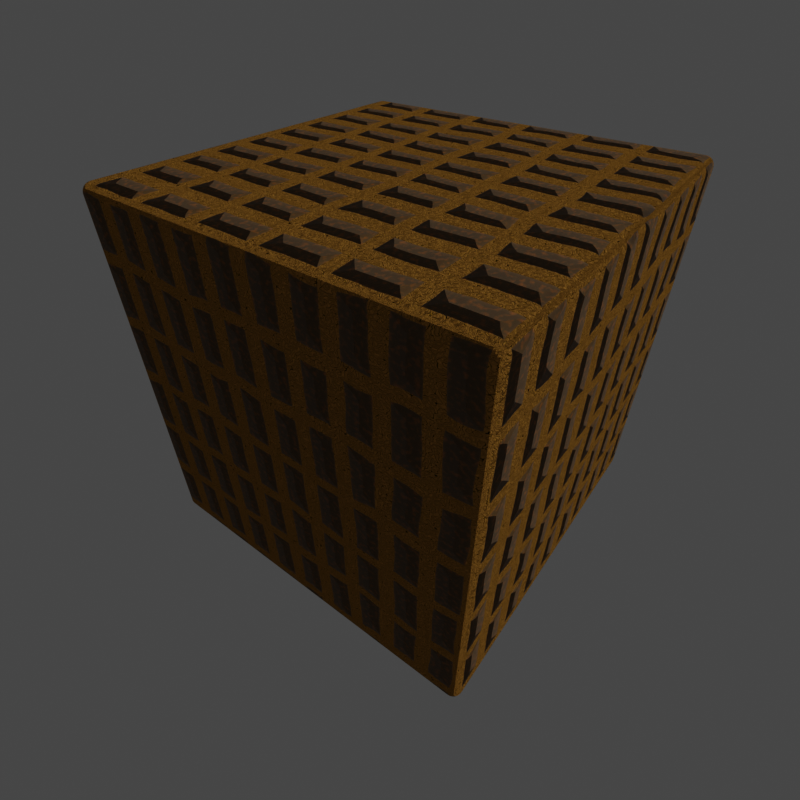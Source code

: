# Source: new_material.blend  (saved by Blender 2.93.20; exported with 4.5.12 LTS)
import bpy
from mathutils import Matrix  # noqa: F401  (used for matrix-valued properties, if any)

bpy.ops.wm.read_factory_settings(use_empty=True)
scene = bpy.context.scene
scene.name = 'Scene'

# ---- collections
col_collection = bpy.data.collections.new('Collection'); scene.collection.children.link(col_collection)

# ---- materials (node trees are filled in below, after node groups)
mat_material_001 = bpy.data.materials.new('Material.001')

# ---- node groups
ng_nodegroup = bpy.data.node_groups.new('NodeGroup', 'ShaderNodeTree')
_s = ng_nodegroup.interface.new_socket(name='Value', in_out='OUTPUT', socket_type='NodeSocketFloat')
_s.min_value = 0.0
_s.max_value = 0.0
_s = ng_nodegroup.interface.new_socket(name='Value', in_out='INPUT', socket_type='NodeSocketFloat')
_s.default_value = 0.5
_s.min_value = -1e+04
_s.max_value = 1e+04
_s = ng_nodegroup.interface.new_socket(name='Value', in_out='INPUT', socket_type='NodeSocketFloat')
_s.default_value = 0.5
_s.min_value = -1e+04
_s.max_value = 1e+04
_s = ng_nodegroup.interface.new_socket(name='Value', in_out='INPUT', socket_type='NodeSocketFloat')
_s.default_value = 0.5
_s.min_value = -1e+04
_s.max_value = 1e+04
_N = ng_nodegroup.nodes; _L = ng_nodegroup.links
n0 = _N.new('NodeGroupOutput'); n0.name = 'Group Output'; n0.location = (520, 0)
n1 = _N.new('ShaderNodeMath'); n1.name = 'Math.001'; n1.location = (330, -5)
n1.inputs[2].default_value = 0.0
n2 = _N.new('ShaderNodeMath'); n2.name = 'Math'; n2.location = (150, 5)
n2.operation = 'MULTIPLY'
n2.inputs[2].default_value = 0.0
n3 = _N.new('ShaderNodeMath'); n3.name = 'Math.002'; n3.location = (146, -157)
n3.operation = 'MULTIPLY'
n3.inputs[2].default_value = 0.0
n4 = _N.new('ShaderNodeMath'); n4.name = 'Math.003'; n4.location = (-110, -201)
n4.operation = 'SUBTRACT'
n4.inputs[0].default_value = 1.0
n4.inputs[2].default_value = 0.0
n5 = _N.new('NodeGroupInput'); n5.name = 'Group Input'; n5.location = (-290, 0)
_L.new(n2.outputs[0], n1.inputs[0])
_L.new(n5.outputs[0], n2.inputs[0])
_L.new(n5.outputs[1], n3.inputs[0])
_L.new(n1.outputs[0], n0.inputs[0])
_L.new(n3.outputs[0], n1.inputs[1])
_L.new(n5.outputs[2], n4.inputs[1])
_L.new(n4.outputs[0], n3.inputs[1])
_L.new(n5.outputs[2], n2.inputs[1])
n0.is_active_output = True

# ---- material node trees
mat_material_001.use_nodes = True; mat_material_001.node_tree.nodes.clear()
_N = mat_material_001.node_tree.nodes; _L = mat_material_001.node_tree.links
n0 = _N.new('ShaderNodeTexWave'); n0.name = 'Wave Texture'; n0.location = (107, 219)
n0.wave_profile = 'SAW'
n1 = _N.new('ShaderNodeTexBrick'); n1.name = 'Brick Texture'; n1.location = (-126, 410)
n1.offset = 0.0
n1.inputs[1].default_value = (0.0, 0.0, 0.0, 1.0)
n1.inputs[2].default_value = (0.0, 0.0, 0.0, 1.0)
n1.inputs[3].default_value = (1.0, 1.0, 1.0, 1.0)
n1.inputs[6].default_value = 0.0
n2 = _N.new('ShaderNodeTexNoise'); n2.name = 'Noise Texture'; n2.location = (-887, -169)
n3 = _N.new('ShaderNodeGroup'); n3.name = 'Group'; n3.location = (-601, -211)
n3.label = 'Average'
n3.node_tree = ng_nodegroup
n3.inputs[1].default_value = 0.5
n3.inputs[2].default_value = 0.0125
n4 = _N.new('ShaderNodeMath'); n4.name = 'Math'; n4.location = (-410, -23)
n4.operation = 'DIVIDE'
n4.inputs[1].default_value = 5.0
n4.inputs[2].default_value = 0.0
n5 = _N.new('ShaderNodeMath'); n5.name = 'Math.002'; n5.location = (-344, -350)
n5.operation = 'MULTIPLY'
n5.inputs[1].default_value = 1.0
n5.inputs[2].default_value = 0.0
n6 = _N.new('ShaderNodeMath'); n6.name = 'Math.001'; n6.location = (-344, -182)
n6.operation = 'MULTIPLY'
n6.inputs[1].default_value = 2.0
n6.inputs[2].default_value = 0.0
n7 = _N.new('ShaderNodeTexCoord'); n7.name = 'Texture Coordinate'; n7.location = (-1403, 107)
n8 = _N.new('ShaderNodeMapping'); n8.name = 'Mapping'; n8.location = (-1219, 118)
n8.inputs[1].default_value = (-0.1, 0.0, 0.0)
n8.inputs[3].default_value = (5.0, 4.0, 1.0)
n9 = _N.new('ShaderNodeTexNoise'); n9.name = 'Noise Texture.001'; n9.location = (-1041, 605)
n10 = _N.new('ShaderNodeGroup'); n10.name = 'Group.001'; n10.location = (-754, 564)
n10.label = 'Average'
n10.node_tree = ng_nodegroup
n10.inputs[1].default_value = 0.5
n10.inputs[2].default_value = 0.0125
n11 = _N.new('ShaderNodeMath'); n11.name = 'Math.003'; n11.location = (-564, 752)
n11.operation = 'DIVIDE'
n11.inputs[1].default_value = 1.25
n11.inputs[2].default_value = 0.0
n12 = _N.new('ShaderNodeMath'); n12.name = 'Math.004'; n12.location = (-498, 425)
n12.operation = 'MULTIPLY'
n12.inputs[1].default_value = 1.0
n12.inputs[2].default_value = 0.0
n13 = _N.new('ShaderNodeMath'); n13.name = 'Math.005'; n13.location = (-498, 593)
n13.operation = 'MULTIPLY'
n13.inputs[1].default_value = 2.0
n13.inputs[2].default_value = 0.0
n14 = _N.new('ShaderNodeTexBrick'); n14.name = 'Brick Texture.001'; n14.location = (-279, 1185)
n14.offset = 0.0
n14.inputs[1].default_value = (0.0, 0.0, 0.0, 1.0)
n14.inputs[2].default_value = (0.0, 0.0, 0.0, 1.0)
n14.inputs[3].default_value = (1.0, 1.0, 1.0, 1.0)
n14.inputs[6].default_value = 0.75
n15 = _N.new('ShaderNodeTexWave'); n15.name = 'Wave Texture.001'; n15.location = (20, 1104)
n15.wave_profile = 'SAW'
n16 = _N.new('ShaderNodeValToRGB'); n16.name = 'ColorRamp'; n16.location = (269, 1055)
while len(n16.color_ramp.elements) > 1: n16.color_ramp.elements.remove(n16.color_ramp.elements[-1])
n16.color_ramp.elements[0].position = 0.0; n16.color_ramp.elements[0].color = (0.3356, 0.3356, 0.3356, 1.0)
_e = n16.color_ramp.elements.new(1.0); _e.color = (0.149, 0.149, 0.149, 1.0)
n17 = _N.new('ShaderNodeOutputMaterial'); n17.name = 'Material Output'; n17.location = (2043, 1315)
n18 = _N.new('ShaderNodeBsdfPrincipled'); n18.name = 'Principled BSDF'; n18.location = (1553, 1493)
n18.distribution = 'GGX'
n18.subsurface_method = 'BURLEY'
n18.inputs[2].default_value = 1.0
n18.inputs[3].default_value = 1.45
n18.inputs[27].default_value = (0.0, 0.0, 0.0, 1.0)
n18.inputs[28].default_value = 1.0
n19 = _N.new('ShaderNodeMath'); n19.name = 'Math.007'; n19.location = (300, 753)
n19.operation = 'SUBTRACT'
n19.inputs[0].default_value = 1.0
n19.inputs[2].default_value = 0.0
n20 = _N.new('ShaderNodeTexCoord'); n20.name = 'Texture Coordinate.001'; n20.location = (-1556, 881)
n21 = _N.new('ShaderNodeMapping'); n21.name = 'Mapping.001'; n21.location = (-1372, 893)
n21.inputs[1].default_value = (-0.1, 0.0, 0.0)
n21.inputs[3].default_value = (5.0, 4.0, 1.0)
n22 = _N.new('ShaderNodeDisplacement'); n22.name = 'Displacement'; n22.location = (1864, 523)
n22.inputs[2].default_value = 1.0
n23 = _N.new('ShaderNodeMix'); n23.name = 'Mix.002'; n23.location = (1644, 570)
n23.data_type = 'RGBA'
n23.inputs[0].default_value = 0.95
n24 = _N.new('ShaderNodeMix'); n24.name = 'Mix'; n24.location = (1382, 454)
n24.data_type = 'RGBA'
n25 = _N.new('ShaderNodeMix'); n25.name = 'Mix.001'; n25.location = (1073, 1245)
n25.data_type = 'RGBA'
n26 = _N.new('ShaderNodeMath'); n26.name = 'Math.006'; n26.location = (727, 696)
n26.operation = 'MULTIPLY'
n26.inputs[2].default_value = 0.0
n27 = _N.new('ShaderNodeTexNoise'); n27.name = 'Noise Texture.002'; n27.location = (-857, 1388)
n27.inputs[2].default_value = 80.0
n28 = _N.new('ShaderNodeTexCoord'); n28.name = 'Texture Coordinate.002'; n28.location = (-1355, 1476)
n29 = _N.new('ShaderNodeMapping'); n29.name = 'Mapping.002'; n29.location = (-1171, 1488)
n29.inputs[1].default_value = (-0.1, 0.0, 0.0)
n29.inputs[3].default_value = (5.0, 4.0, 1.0)
n30 = _N.new('ShaderNodeTexCoord'); n30.name = 'Texture Coordinate.003'; n30.location = (-1234, 1937)
n31 = _N.new('ShaderNodeValToRGB'); n31.name = 'ColorRamp.001'; n31.location = (-629, 1425)
while len(n31.color_ramp.elements) > 1: n31.color_ramp.elements.remove(n31.color_ramp.elements[-1])
n31.color_ramp.elements[0].position = 0.0; n31.color_ramp.elements[0].color = (0.6936, 0.1895, 0.0, 1.0)
_e = n31.color_ramp.elements.new(0.4955); _e.color = (0.144, 0.07711, 0.01673, 1.0)
_e = n31.color_ramp.elements.new(0.9318); _e.color = (0.1597, 0.05388, 0.004538, 1.0)
_e = n31.color_ramp.elements.new(1.0); _e.color = (0.0, 0.0, 0.0, 1.0)
n32 = _N.new('ShaderNodeMapping'); n32.name = 'Mapping.003'; n32.location = (-1053, 1936)
n32.inputs[1].default_value = (-0.1, 0.0, 0.0)
n32.inputs[3].default_value = (5.0, 4.0, 1.0)
n33 = _N.new('ShaderNodeTexNoise'); n33.name = 'Musgrave Texture'; n33.location = (-812, 1834)
n33.width = 150
n33.normalize = False
n33.inputs[2].default_value = 80.0
n33.inputs[3].default_value = 1.0
n33.inputs[4].default_value = 0.25
n34 = _N.new('ShaderNodeTexNoise'); n34.name = 'Noise Texture.003'; n34.location = (-589, 1809)
n35 = _N.new('ShaderNodeValToRGB'); n35.name = 'ColorRamp.002'; n35.location = (-369, 1704)
while len(n35.color_ramp.elements) > 1: n35.color_ramp.elements.remove(n35.color_ramp.elements[-1])
n35.color_ramp.elements[0].position = 0.0; n35.color_ramp.elements[0].color = (1.0, 0.6833, 0.0, 1.0)
_e = n35.color_ramp.elements.new(0.1864); _e.color = (0.1445, 0.0978, 0.008338, 1.0)
_e = n35.color_ramp.elements.new(0.5114); _e.color = (0.5723, 0.2636, 0.05156, 1.0)
_e = n35.color_ramp.elements.new(0.608); _e.color = (0.3584, 0.1846, 0.01068, 1.0)
_e = n35.color_ramp.elements.new(0.6364); _e.color = (0.0, 0.0, 0.0, 1.0)
_L.new(n7.outputs[2], n8.inputs[0])
_L.new(n2.outputs[0], n3.inputs[0])
_L.new(n3.outputs[0], n6.inputs[0])
_L.new(n3.outputs[0], n5.inputs[0])
_L.new(n3.outputs[0], n4.inputs[0])
_L.new(n4.outputs[0], n1.inputs[5])
_L.new(n1.outputs[1], n0.inputs[0])
_L.new(n22.outputs[0], n17.inputs[2])
_L.new(n0.outputs[0], n24.inputs[7])
_L.new(n6.outputs[0], n1.inputs[8])
_L.new(n5.outputs[0], n1.inputs[9])
_L.new(n8.outputs[0], n2.inputs[0])
_L.new(n8.outputs[0], n1.inputs[0])
_L.new(n20.outputs[2], n21.inputs[0])
_L.new(n9.outputs[0], n10.inputs[0])
_L.new(n10.outputs[0], n13.inputs[0])
_L.new(n10.outputs[0], n12.inputs[0])
_L.new(n10.outputs[0], n11.inputs[0])
_L.new(n11.outputs[0], n14.inputs[5])
_L.new(n13.outputs[0], n14.inputs[8])
_L.new(n12.outputs[0], n14.inputs[9])
_L.new(n21.outputs[0], n9.inputs[0])
_L.new(n21.outputs[0], n14.inputs[0])
_L.new(n14.outputs[0], n15.inputs[0])
_L.new(n15.outputs[0], n16.inputs[0])
_L.new(n16.outputs[0], n26.inputs[0])
_L.new(n19.outputs[0], n26.inputs[1])
_L.new(n1.outputs[0], n19.inputs[1])
_L.new(n24.outputs[2], n23.inputs[7])
_L.new(n26.outputs[0], n24.inputs[6])
_L.new(n18.outputs[0], n17.inputs[0])
_L.new(n19.outputs[0], n25.inputs[0])
_L.new(n25.outputs[2], n18.inputs[0])
_L.new(n28.outputs[2], n29.inputs[0])
_L.new(n29.outputs[0], n27.inputs[0])
_L.new(n27.outputs[0], n31.inputs[0])
_L.new(n31.outputs[0], n25.inputs[7])
_L.new(n30.outputs[2], n32.inputs[0])
_L.new(n32.outputs[0], n33.inputs[0])
_L.new(n33.outputs[0], n34.inputs[0])
_L.new(n35.outputs[0], n25.inputs[6])
_L.new(n34.outputs[0], n35.inputs[0])
_L.new(n23.outputs[2], n22.inputs[0])
_L.new(n25.outputs[2], n23.inputs[6])
_L.new(n19.outputs[0], n18.inputs[13])
n17.is_active_output = True

# ---- world
world_world = bpy.data.worlds.new('World'); scene.world = world_world
world_world.use_nodes = True; world_world.node_tree.nodes.clear()
_N = world_world.node_tree.nodes; _L = world_world.node_tree.links
n0 = _N.new('ShaderNodeOutputWorld'); n0.name = 'World Output'; n0.location = (300, 300)
n1 = _N.new('ShaderNodeBackground'); n1.name = 'Background'; n1.location = (10, 300)
n1.inputs[0].default_value = (0.05088, 0.05088, 0.05088, 1.0)
_L.new(n1.outputs[0], n0.inputs[0])
n0.is_active_output = True
world_world.color = (0.05088, 0.05088, 0.05088)
world_world.use_sun_shadow = False
world_world.sun_shadow_jitter_overblur = 0.0

# ---- cameras
cam_camera_001 = bpy.data.cameras.new('Camera.001')
cam_camera_001.lens = 25.0

# ---- lights
light_sun = bpy.data.lights.new('Sun', 'SUN')
light_sun.transmission_factor = 0.0
light_sun.energy = 1.0
light_sun.shadow_soft_size = 0.125

# ---- meshes
me_cube_002 = bpy.data.meshes.new('Cube.002')
me_cube_002.from_pydata([(-1.0, -1.0, -1.0), (-1.0, -1.0, 1.0), (-1.0, 1.0, -1.0), (-1.0, 1.0, 1.0), (1.0, -1.0, -1.0), (1.0, -1.0, 1.0), (1.0, 1.0, -1.0), (1.0, 1.0, 1.0), (-1.0, 0.5, -1.0), (-1.0, 0.0, -1.0), (-1.0, -0.5, -1.0), (-1.0, -0.5, 1.0), (-1.0, 0.0, 1.0), (-1.0, 0.5, 1.0), (1.0, -0.5, -1.0), (1.0, 0.0, -1.0), (1.0, 0.5, -1.0), (1.0, 0.5, 1.0), (1.0, 0.0, 1.0), (1.0, -0.5, 1.0), (-1.0, -1.0, -0.5), (-1.0, -1.0, 0.0), (-1.0, -1.0, 0.5), (-1.0, 1.0, 0.5), (-1.0, 1.0, 0.0), (-1.0, 1.0, -0.5), (1.0, 1.0, 0.5), (1.0, 1.0, 0.0), (1.0, 1.0, -0.5), (1.0, -1.0, 0.5), (1.0, -1.0, 0.0), (1.0, -1.0, -0.5), (1.0, 0.5, 0.5), (1.0, 0.5, 0.0), (1.0, 0.5, -0.5), (1.0, 0.0, 0.5), (1.0, 0.0, 0.0), (1.0, 0.0, -0.5), (1.0, -0.5, 0.5), (1.0, -0.5, 0.0), (1.0, -0.5, -0.5), (-1.0, -0.5, 0.5), (-1.0, -0.5, 0.0), (-1.0, -0.5, -0.5), (-1.0, 0.0, 0.5), (-1.0, 0.0, 0.0), (-1.0, 0.0, -0.5), (-1.0, 0.5, 0.5), (-1.0, 0.5, 0.0), (-1.0, 0.5, -0.5), (0.5, 1.0, -1.0), (0.0, 1.0, -1.0), (-0.5, 1.0, -1.0), (-0.5, 1.0, 1.0), (0.0, 1.0, 1.0), (0.5, 1.0, 1.0), (-0.5, -1.0, -1.0), (0.0, -1.0, -1.0), (0.5, -1.0, -1.0), (0.5, -1.0, 1.0), (0.0, -1.0, 1.0), (-0.5, -1.0, 1.0), (-0.5, 0.5, 1.0), (0.0, 0.5, 1.0), (0.5, 0.5, 1.0), (-0.5, 0.0, 1.0), (0.0, 0.0, 1.0), (0.5, 0.0, 1.0), (-0.5, -0.5, 1.0), (0.0, -0.5, 1.0), (0.5, -0.5, 1.0), (0.5, 0.5, -1.0), (0.0, 0.5, -1.0), (-0.5, 0.5, -1.0), (0.5, 0.0, -1.0), (0.0, 0.0, -1.0), (-0.5, 0.0, -1.0), (0.5, -0.5, -1.0), (0.0, -0.5, -1.0), (-0.5, -0.5, -1.0), (0.5, -1.0, -0.5), (0.0, -1.0, -0.5), (-0.5, -1.0, -0.5), (0.5, -1.0, 0.0), (0.0, -1.0, 0.0), (-0.5, -1.0, 0.0), (0.5, -1.0, 0.5), (0.0, -1.0, 0.5), (-0.5, -1.0, 0.5), (-0.5, 1.0, -0.5), (0.0, 1.0, -0.5), (0.5, 1.0, -0.5), (-0.5, 1.0, 0.0), (0.0, 1.0, 0.0), (0.5, 1.0, 0.0), (-0.5, 1.0, 0.5), (0.0, 1.0, 0.5), (0.5, 1.0, 0.5)], [], [(47, 13, 3, 23), (97, 55, 7, 26), (38, 19, 5, 29), (88, 61, 1, 22), (77, 14, 4, 58), (68, 11, 1, 61), (53, 3, 13, 62), (62, 13, 12, 65), (65, 12, 11, 68), (50, 6, 16, 71), (71, 16, 15, 74), (74, 15, 14, 77), (26, 7, 17, 32), (32, 17, 18, 35), (35, 18, 19, 38), (22, 1, 11, 41), (41, 11, 12, 44), (44, 12, 13, 47), (9, 46, 49, 8), (46, 45, 48, 49), (45, 44, 47, 48), (10, 43, 46, 9), (43, 42, 45, 46), (42, 41, 44, 45), (0, 20, 43, 10), (20, 21, 42, 43), (21, 22, 41, 42), (15, 37, 40, 14), (37, 36, 39, 40), (36, 35, 38, 39), (16, 34, 37, 15), (34, 33, 36, 37), (33, 32, 35, 36), (6, 28, 34, 16), (28, 27, 33, 34), (27, 26, 32, 33), (56, 82, 20, 0), (82, 85, 21, 20), (85, 88, 22, 21), (14, 40, 31, 4), (40, 39, 30, 31), (39, 38, 29, 30), (50, 91, 28, 6), (91, 94, 27, 28), (94, 97, 26, 27), (8, 49, 25, 2), (49, 48, 24, 25), (48, 47, 23, 24), (24, 23, 95, 92), (92, 95, 96, 93), (93, 96, 97, 94), (25, 24, 92, 89), (89, 92, 93, 90), (90, 93, 94, 91), (2, 25, 89, 52), (52, 89, 90, 51), (51, 90, 91, 50), (30, 29, 86, 83), (83, 86, 87, 84), (84, 87, 88, 85), (31, 30, 83, 80), (80, 83, 84, 81), (81, 84, 85, 82), (4, 31, 80, 58), (58, 80, 81, 57), (57, 81, 82, 56), (9, 76, 79, 10), (76, 75, 78, 79), (75, 74, 77, 78), (8, 73, 76, 9), (73, 72, 75, 76), (72, 71, 74, 75), (2, 52, 73, 8), (52, 51, 72, 73), (51, 50, 71, 72), (18, 67, 70, 19), (67, 66, 69, 70), (66, 65, 68, 69), (17, 64, 67, 18), (64, 63, 66, 67), (63, 62, 65, 66), (7, 55, 64, 17), (55, 54, 63, 64), (54, 53, 62, 63), (19, 70, 59, 5), (70, 69, 60, 59), (69, 68, 61, 60), (10, 79, 56, 0), (79, 78, 57, 56), (78, 77, 58, 57), (29, 5, 59, 86), (86, 59, 60, 87), (87, 60, 61, 88), (23, 3, 53, 95), (95, 53, 54, 96), (96, 54, 55, 97)])
_uv = me_cube_002.uv_layers.new(name='UVMap')
_uv.uv.foreach_set('vector', [0.1875, 0.4375, 0.25, 0.4375, 0.25, 0.5, 0.1875, 0.5, 0.5625, 0.5625, 0.5, 0.5625, 0.5, 0.5, 0.5625, 0.5, 0.5625, 0.3125, 0.5, 0.3125, 0.5, 0.25, 0.5625, 0.25, 0.5625, 0.0625, 0.5, 0.0625, 0.5, 8.679e-08, 0.5625, 6.509e-08, 0.8125, 0.3125, 0.75, 0.3125, 0.75, 0.25, 0.8125, 0.25, 0.3125, 0.2383, 0.25, 0.2383, 0.25, 0.1758, 0.3125, 0.1758, 0.3125, 0.4258, 0.25, 0.4258, 0.25, 0.3633, 0.3125, 0.3633, 0.3125, 0.3633, 0.25, 0.3633, 0.25, 0.3008, 0.3125, 0.3008, 0.3125, 0.3008, 0.25, 0.3008, 0.25, 0.2383, 0.3125, 0.2383, 0.8125, 0.5, 0.75, 0.5, 0.75, 0.4375, 0.8125, 0.4375, 0.8125, 0.4375, 0.75, 0.4375, 0.75, 0.375, 0.8125, 0.375, 0.8125, 0.375, 0.75, 0.375, 0.75, 0.3125, 0.8125, 0.3125, 0.5625, 0.5, 0.5, 0.5, 0.5, 0.4375, 0.5625, 0.4375, 0.5625, 0.4375, 0.5, 0.4375, 0.5, 0.375, 0.5625, 0.375, 0.5625, 0.375, 0.5, 0.375, 0.5, 0.3125, 0.5625, 0.3125, 0.1875, 0.25, 0.25, 0.25, 0.25, 0.3125, 0.1875, 0.3125, 0.1875, 0.3125, 0.25, 0.3125, 0.25, 0.375, 0.1875, 0.375, 0.1875, 0.375, 0.25, 0.375, 0.25, 0.4375, 0.1875, 0.4375, 4.339e-08, 0.375, 0.0625, 0.375, 0.0625, 0.4375, 4.339e-08, 0.4375, 0.0625, 0.375, 0.125, 0.375, 0.125, 0.4375, 0.0625, 0.4375, 0.125, 0.375, 0.1875, 0.375, 0.1875, 0.4375, 0.125, 0.4375, 1.736e-07, 0.3125, 0.0625, 0.3125, 0.0625, 0.375, 4.339e-08, 0.375, 0.0625, 0.3125, 0.125, 0.3125, 0.125, 0.375, 0.0625, 0.375, 0.125, 0.3125, 0.1875, 0.3125, 0.1875, 0.375, 0.125, 0.375, 1.302e-07, 0.25, 0.0625, 0.25, 0.0625, 0.3125, 1.736e-07, 0.3125, 0.0625, 0.25, 0.125, 0.25, 0.125, 0.3125, 0.0625, 0.3125, 0.125, 0.25, 0.1875, 0.25, 0.1875, 0.3125, 0.125, 0.3125, 0.75, 0.375, 0.6875, 0.375, 0.6875, 0.3125, 0.75, 0.3125, 0.6875, 0.375, 0.625, 0.375, 0.625, 0.3125, 0.6875, 0.3125, 0.625, 0.375, 0.5625, 0.375, 0.5625, 0.3125, 0.625, 0.3125, 0.75, 0.4375, 0.6875, 0.4375, 0.6875, 0.375, 0.75, 0.375, 0.6875, 0.4375, 0.625, 0.4375, 0.625, 0.375, 0.6875, 0.375, 0.625, 0.4375, 0.5625, 0.4375, 0.5625, 0.375, 0.625, 0.375, 0.75, 0.5, 0.6875, 0.5, 0.6875, 0.4375, 0.75, 0.4375, 0.6875, 0.5, 0.625, 0.5, 0.625, 0.4375, 0.6875, 0.4375, 0.625, 0.5, 0.5625, 0.5, 0.5625, 0.4375, 0.625, 0.4375, 0.75, 0.0625, 0.6875, 0.0625, 0.6875, 2.17e-08, 0.75, 0.0, 0.6875, 0.0625, 0.625, 0.0625, 0.625, 4.339e-08, 0.6875, 2.17e-08, 0.625, 0.0625, 0.5625, 0.0625, 0.5625, 6.509e-08, 0.625, 4.339e-08, 0.75, 0.3125, 0.6875, 0.3125, 0.6875, 0.25, 0.75, 0.25, 0.6875, 0.3125, 0.625, 0.3125, 0.625, 0.25, 0.6875, 0.25, 0.625, 0.3125, 0.5625, 0.3125, 0.5625, 0.25, 0.625, 0.25, 0.75, 0.5625, 0.6875, 0.5625, 0.6875, 0.5, 0.75, 0.5, 0.6875, 0.5625, 0.625, 0.5625, 0.625, 0.5, 0.6875, 0.5, 0.625, 0.5625, 0.5625, 0.5625, 0.5625, 0.5, 0.625, 0.5, 4.339e-08, 0.4375, 0.0625, 0.4375, 0.0625, 0.5, 0.0, 0.5, 0.0625, 0.4375, 0.125, 0.4375, 0.125, 0.5, 0.0625, 0.5, 0.125, 0.4375, 0.1875, 0.4375, 0.1875, 0.5, 0.125, 0.5, 0.625, 0.75, 0.5625, 0.75, 0.5625, 0.6875, 0.625, 0.6875, 0.625, 0.6875, 0.5625, 0.6875, 0.5625, 0.625, 0.625, 0.625, 0.625, 0.625, 0.5625, 0.625, 0.5625, 0.5625, 0.625, 0.5625, 0.6875, 0.75, 0.625, 0.75, 0.625, 0.6875, 0.6875, 0.6875, 0.6875, 0.6875, 0.625, 0.6875, 0.625, 0.625, 0.6875, 0.625, 0.6875, 0.625, 0.625, 0.625, 0.625, 0.5625, 0.6875, 0.5625, 0.75, 0.75, 0.6875, 0.75, 0.6875, 0.6875, 0.75, 0.6875, 0.75, 0.6875, 0.6875, 0.6875, 0.6875, 0.625, 0.75, 0.625, 0.75, 0.625, 0.6875, 0.625, 0.6875, 0.5625, 0.75, 0.5625, 0.625, 0.25, 0.5625, 0.25, 0.5625, 0.1875, 0.625, 0.1875, 0.625, 0.1875, 0.5625, 0.1875, 0.5625, 0.125, 0.625, 0.125, 0.625, 0.125, 0.5625, 0.125, 0.5625, 0.0625, 0.625, 0.0625, 0.6875, 0.25, 0.625, 0.25, 0.625, 0.1875, 0.6875, 0.1875, 0.6875, 0.1875, 0.625, 0.1875, 0.625, 0.125, 0.6875, 0.125, 0.6875, 0.125, 0.625, 0.125, 0.625, 0.0625, 0.6875, 0.0625, 0.75, 0.25, 0.6875, 0.25, 0.6875, 0.1875, 0.75, 0.1875, 0.75, 0.1875, 0.6875, 0.1875, 0.6875, 0.125, 0.75, 0.125, 0.75, 0.125, 0.6875, 0.125, 0.6875, 0.0625, 0.75, 0.0625, 1.0, 0.375, 0.9375, 0.375, 0.9375, 0.3125, 1.0, 0.3125, 0.9375, 0.375, 0.875, 0.375, 0.875, 0.3125, 0.9375, 0.3125, 0.875, 0.375, 0.8125, 0.375, 0.8125, 0.3125, 0.875, 0.3125, 1.0, 0.4375, 0.9375, 0.4375, 0.9375, 0.375, 1.0, 0.375, 0.9375, 0.4375, 0.875, 0.4375, 0.875, 0.375, 0.9375, 0.375, 0.875, 0.4375, 0.8125, 0.4375, 0.8125, 0.375, 0.875, 0.375, 1.0, 0.5, 0.9375, 0.5, 0.9375, 0.4375, 1.0, 0.4375, 0.9375, 0.5, 0.875, 0.5, 0.875, 0.4375, 0.9375, 0.4375, 0.875, 0.5, 0.8125, 0.5, 0.8125, 0.4375, 0.875, 0.4375, 0.5, 0.3008, 0.4375, 0.3008, 0.4375, 0.2383, 0.5, 0.2383, 0.4375, 0.3008, 0.375, 0.3008, 0.375, 0.2383, 0.4375, 0.2383, 0.375, 0.3008, 0.3125, 0.3008, 0.3125, 0.2383, 0.375, 0.2383, 0.5, 0.3633, 0.4375, 0.3633, 0.4375, 0.3008, 0.5, 0.3008, 0.4375, 0.3633, 0.375, 0.3633, 0.375, 0.3008, 0.4375, 0.3008, 0.375, 0.3633, 0.3125, 0.3633, 0.3125, 0.3008, 0.375, 0.3008, 0.5, 0.4258, 0.4375, 0.4258, 0.4375, 0.3633, 0.5, 0.3633, 0.4375, 0.4258, 0.375, 0.4258, 0.375, 0.3633, 0.4375, 0.3633, 0.375, 0.4258, 0.3125, 0.4258, 0.3125, 0.3633, 0.375, 0.3633, 0.5, 0.2383, 0.4375, 0.2383, 0.4375, 0.1758, 0.5, 0.1758, 0.4375, 0.2383, 0.375, 0.2383, 0.375, 0.1758, 0.4375, 0.1758, 0.375, 0.2383, 0.3125, 0.2383, 0.3125, 0.1758, 0.375, 0.1758, 1.0, 0.3125, 0.9375, 0.3125, 0.9375, 0.25, 1.0, 0.25, 0.9375, 0.3125, 0.875, 0.3125, 0.875, 0.25, 0.9375, 0.25, 0.875, 0.3125, 0.8125, 0.3125, 0.8125, 0.25, 0.875, 0.25, 0.5625, 0.25, 0.5, 0.25, 0.5, 0.1875, 0.5625, 0.1875, 0.5625, 0.1875, 0.5, 0.1875, 0.5, 0.125, 0.5625, 0.125, 0.5625, 0.125, 0.5, 0.125, 0.5, 0.0625, 0.5625, 0.0625, 0.5625, 0.75, 0.5, 0.75, 0.5, 0.6875, 0.5625, 0.6875, 0.5625, 0.6875, 0.5, 0.6875, 0.5, 0.625, 0.5625, 0.625, 0.5625, 0.625, 0.5, 0.625, 0.5, 0.5625, 0.5625, 0.5625])
me_cube_002.materials.append(mat_material_001)
me_cube_002.use_remesh_fix_poles = True
me_cube_002.use_remesh_preserve_attributes = False
me_cube_002.update()

# ---- objects
ob_cube = bpy.data.objects.new('Cube', me_cube_002)
ob_camera = bpy.data.objects.new('Camera', cam_camera_001)
ob_sun = bpy.data.objects.new('Sun', light_sun)

# ---- transforms, parenting, visibility, modifiers, constraints
ob_cube.location = (0.0, 0.0, 0.0)
ob_cube.scale = (10.0, 10.0, 10.0)
_m = ob_cube.modifiers.new('Bevel', 'BEVEL')
_m.width = 0.05
_m.width_pct = 0.05
_m.segments = 10
_m.limit_method = 'NONE'
ob_camera.location = (14.67, -20.38, 17.45)
ob_camera.rotation_euler = (0.8856, -1.364e-06, 0.652)
ob_sun.location = (0.0, 0.0, 0.0)
ob_sun.rotation_euler = (-0.793, 0.5012, -0.4538)

# ---- collection membership
col_collection.objects.link(ob_cube)
col_collection.objects.link(ob_camera)
col_collection.objects.link(ob_sun)

# ---- scene / render settings (as saved in the file)
scene.camera = ob_camera
scene.frame_start = 1; scene.frame_end = 250; scene.frame_set(1)
scene.render.engine = 'CYCLES'
scene.render.resolution_x = 500
scene.render.resolution_y = 500
scene.render.resolution_percentage = 200
scene.render.film_transparent = True
scene.cycles.use_denoising = False
scene.cycles.samples = 128
scene.cycles.sampling_pattern = 'TABULATED_SOBOL'
scene.cycles.use_adaptive_sampling = False
scene.cycles.use_light_tree = False
scene.view_settings.view_transform = 'Filmic'
bpy.context.view_layer.update()
